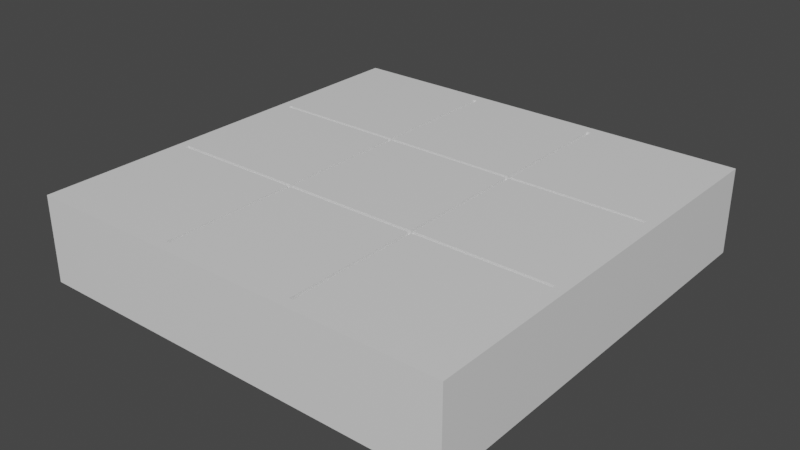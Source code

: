 # Source: pixel3x3.blend  (saved by Blender 2.93.21; exported with 4.5.12 LTS)
import bpy
from mathutils import Matrix  # noqa: F401  (used for matrix-valued properties, if any)

bpy.ops.wm.read_factory_settings(use_empty=True)
scene = bpy.context.scene
scene.name = 'Scene'

# ---- collections
col_collection = bpy.data.collections.new('Collection'); scene.collection.children.link(col_collection)

# ---- materials (node trees are filled in below, after node groups)
mat_material = bpy.data.materials.new('Material')
mat_material.alpha_threshold = 0.0
mat_material.use_transparent_shadow = False
mat_material.line_color = (0.0, 0.0, 0.0, 1.0)

# ---- material node trees
mat_material.use_nodes = True; mat_material.node_tree.nodes.clear()
_N = mat_material.node_tree.nodes; _L = mat_material.node_tree.links
n0 = _N.new('ShaderNodeOutputMaterial'); n0.name = 'Material Output'; n0.location = (300, 300)
n1 = _N.new('ShaderNodeBsdfPrincipled'); n1.name = 'Principled BSDF'; n1.location = (10, 300)
n1.distribution = 'GGX'
n1.subsurface_method = 'BURLEY'
n1.inputs[2].default_value = 0.4
n1.inputs[3].default_value = 1.45
n1.inputs[27].default_value = (0.0, 0.0, 0.0, 1.0)
n1.inputs[28].default_value = 1.0
_L.new(n1.outputs[0], n0.inputs[0])
n0.is_active_output = True

# ---- world
world_world = bpy.data.worlds.new('World'); scene.world = world_world
world_world.use_nodes = True; world_world.node_tree.nodes.clear()
_N = world_world.node_tree.nodes; _L = world_world.node_tree.links
n0 = _N.new('ShaderNodeOutputWorld'); n0.name = 'World Output'; n0.location = (300, 300)
n1 = _N.new('ShaderNodeBackground'); n1.name = 'Background'; n1.location = (10, 300)
n1.inputs[0].default_value = (0.05088, 0.05088, 0.05088, 1.0)
_L.new(n1.outputs[0], n0.inputs[0])
n0.is_active_output = True
world_world.color = (0.05088, 0.05088, 0.05088)
world_world.use_sun_shadow = False
world_world.sun_shadow_jitter_overblur = 0.0

# ---- meshes
me_cube = bpy.data.meshes.new('Cube')
me_cube.from_pydata([(0.95, 0.95, 1.0), (1.0, 1.0, -1.0), (0.95, -0.95, 1.0), (1.0, -1.0, -1.0), (-0.95, 0.95, 1.0), (-1.0, 1.0, -1.0), (-0.95, -0.95, 1.0), (-1.0, -1.0, -1.0), (1.0, -1.0, 1.0), (-1.0, -1.0, 1.0), (1.0, 1.0, 1.0), (-1.0, 1.0, 1.0), (0.95, -0.95, 0.9), (-0.95, -0.95, 0.9), (0.95, 0.95, 0.9), (-0.95, 0.95, 0.9), (0.3253, -0.95, 0.9), (0.3081, -0.95, 0.9), (-0.3081, -0.95, 0.9), (-0.3253, -0.95, 0.9), (0.95, 0.3253, 0.9), (0.95, 0.3081, 0.9), (0.95, -0.3081, 0.9), (0.95, -0.3253, 0.9), (-0.95, -0.3253, 0.9), (-0.95, -0.3081, 0.9), (-0.95, 0.3081, 0.9), (-0.95, 0.3253, 0.9), (-0.3253, 0.95, 0.9), (-0.3081, 0.95, 0.9), (0.3081, 0.95, 0.9), (0.3253, 0.95, 0.9), (0.3081, 0.3253, 0.9), (0.3081, 0.3081, 0.9), (0.3253, 0.3081, 0.9), (0.3253, 0.3253, 0.9), (0.3081, -0.3253, 0.9), (0.3253, -0.3253, 0.9), (0.3253, -0.3081, 0.9), (0.3081, -0.3081, 0.9), (-0.3253, 0.3253, 0.9), (-0.3253, 0.3081, 0.9), (-0.3081, 0.3081, 0.9), (-0.3081, 0.3253, 0.9), (-0.3253, -0.3253, 0.9), (-0.3081, -0.3253, 0.9), (-0.3081, -0.3081, 0.9), (-0.3253, -0.3081, 0.9)], [], [(3, 8, 9, 7), (7, 9, 11, 5), (5, 1, 3, 7), (1, 10, 8, 3), (5, 11, 10, 1), (2, 6, 9, 8), (0, 2, 8, 10), (6, 4, 11, 9), (4, 0, 10, 11), (6, 2, 12, 16, 17, 18, 19, 13), (2, 0, 14, 20, 21, 22, 23, 12), (4, 6, 13, 24, 25, 26, 27, 15), (0, 4, 15, 28, 29, 30, 31, 14), (32, 33, 34, 35), (36, 37, 38, 39), (40, 41, 42, 43), (44, 45, 46, 47), (36, 17, 16, 37), (30, 32, 35, 31), (33, 39, 38, 34), (44, 19, 18, 45), (28, 40, 43, 29), (41, 47, 46, 42), (34, 21, 20, 35), (37, 23, 22, 38), (42, 33, 32, 43), (45, 36, 39, 46), (26, 41, 40, 27), (24, 44, 47, 25)])
_uv = me_cube.uv_layers.new(name='UVMap')
_uv.uv.foreach_set('vector', [0.375, 0.75, 0.625, 0.75, 0.625, 1.0, 0.375, 1.0, 0.375, 0.0, 0.625, 0.0, 0.625, 0.25, 0.375, 0.25, 0.125, 0.5, 0.375, 0.5, 0.375, 0.75, 0.125, 0.75, 0.375, 0.5, 0.625, 0.5, 0.625, 0.75, 0.375, 0.75, 0.375, 0.25, 0.625, 0.25, 0.625, 0.5, 0.375, 0.5, 0.6312, 0.7437, 0.8688, 0.7437, 0.875, 0.75, 0.625, 0.75, 0.6312, 0.5062, 0.6312, 0.7437, 0.625, 0.75, 0.625, 0.5, 0.8688, 0.7437, 0.8688, 0.5063, 0.875, 0.5, 0.875, 0.75, 0.8688, 0.5063, 0.6312, 0.5062, 0.625, 0.5, 0.875, 0.5, 0.8688, 0.7437, 0.6312, 0.7437, 0.6312, 0.7437, 0.7093, 0.7437, 0.7115, 0.7437, 0.7885, 0.7437, 0.7907, 0.7437, 0.8688, 0.7437, 0.6312, 0.7437, 0.6312, 0.5062, 0.6312, 0.5062, 0.6312, 0.5843, 0.6312, 0.5865, 0.6312, 0.6635, 0.6312, 0.6657, 0.6312, 0.7437, 0.8688, 0.5063, 0.8688, 0.7437, 0.8688, 0.7437, 0.8687, 0.6657, 0.8687, 0.6635, 0.8687, 0.5865, 0.8687, 0.5843, 0.8688, 0.5063, 0.6312, 0.5062, 0.8688, 0.5063, 0.8688, 0.5063, 0.7907, 0.5063, 0.7885, 0.5063, 0.7115, 0.5063, 0.7093, 0.5063, 0.6312, 0.5062, 0.7115, 0.5843, 0.7115, 0.5865, 0.7093, 0.5865, 0.7093, 0.5843, 0.7115, 0.6657, 0.7093, 0.6657, 0.7093, 0.6635, 0.7115, 0.6635, 0.7907, 0.5843, 0.7907, 0.5865, 0.7885, 0.5865, 0.7885, 0.5843, 0.7907, 0.6657, 0.7885, 0.6657, 0.7885, 0.6635, 0.7907, 0.6635, 0.7115, 0.6657, 0.7115, 0.7437, 0.7093, 0.7437, 0.7093, 0.6657, 0.7115, 0.5063, 0.7115, 0.5843, 0.7093, 0.5843, 0.7093, 0.5063, 0.7115, 0.5865, 0.7115, 0.6635, 0.7093, 0.6635, 0.7093, 0.5865, 0.7907, 0.6657, 0.7907, 0.7437, 0.7885, 0.7437, 0.7885, 0.6657, 0.7907, 0.5063, 0.7907, 0.5843, 0.7885, 0.5843, 0.7885, 0.5063, 0.7907, 0.5865, 0.7907, 0.6635, 0.7885, 0.6635, 0.7885, 0.5865, 0.7093, 0.5865, 0.6312, 0.5865, 0.6312, 0.5843, 0.7093, 0.5843, 0.7093, 0.6657, 0.6312, 0.6657, 0.6312, 0.6635, 0.7093, 0.6635, 0.7885, 0.5865, 0.7115, 0.5865, 0.7115, 0.5843, 0.7885, 0.5843, 0.7885, 0.6657, 0.7115, 0.6657, 0.7115, 0.6635, 0.7885, 0.6635, 0.8687, 0.5865, 0.7907, 0.5865, 0.7907, 0.5843, 0.8687, 0.5843, 0.8687, 0.6657, 0.7907, 0.6657, 0.7907, 0.6635, 0.8687, 0.6635])
me_cube.materials.append(mat_material)
me_cube.use_remesh_preserve_volume = False
me_cube.use_remesh_preserve_attributes = False
me_cube.use_mirror_vertex_groups = False
me_cube.update()
me_cube_001 = bpy.data.meshes.new('Cube.001')
me_cube_001.from_pydata([(0.95, -0.95, 0.9), (-0.95, -0.95, 0.9), (0.95, 0.95, 0.9), (-0.95, 0.95, 0.9), (0.3253, -0.95, 0.9), (0.3081, -0.95, 0.9), (-0.3081, -0.95, 0.9), (-0.3253, -0.95, 0.9), (0.95, 0.3253, 0.9), (0.95, 0.3081, 0.9), (0.95, -0.3081, 0.9), (0.95, -0.3253, 0.9), (-0.95, -0.3253, 0.9), (-0.95, -0.3081, 0.9), (-0.95, 0.3081, 0.9), (-0.95, 0.3253, 0.9), (-0.3253, 0.95, 0.9), (-0.3081, 0.95, 0.9), (0.3081, 0.95, 0.9), (0.3253, 0.95, 0.9), (0.3081, 0.3253, 0.9), (0.3081, 0.3081, 0.9), (0.3253, 0.3081, 0.9), (0.3253, 0.3253, 0.9), (0.3081, -0.3253, 0.9), (0.3253, -0.3253, 0.9), (0.3253, -0.3081, 0.9), (0.3081, -0.3081, 0.9), (-0.3253, 0.3253, 0.9), (-0.3253, 0.3081, 0.9), (-0.3081, 0.3081, 0.9), (-0.3081, 0.3253, 0.9), (-0.3253, -0.3253, 0.9), (-0.3081, -0.3253, 0.9), (-0.3081, -0.3081, 0.9), (-0.3253, -0.3081, 0.9), (0.3081, -0.3253, 1.0), (0.3081, -0.95, 1.0), (0.3253, -0.95, 1.0), (0.3253, -0.3253, 1.0), (0.3081, 0.95, 1.0), (0.3081, 0.3253, 1.0), (0.3253, 0.3253, 1.0), (0.3253, 0.95, 1.0), (0.3081, 0.3081, 1.0), (0.3081, -0.3081, 1.0), (0.3253, -0.3081, 1.0), (0.3253, 0.3081, 1.0), (-0.3253, -0.3253, 1.0), (-0.3253, -0.95, 1.0), (-0.3081, -0.95, 1.0), (-0.3081, -0.3253, 1.0), (-0.3253, 0.95, 1.0), (-0.3253, 0.3253, 1.0), (-0.3081, 0.3253, 1.0), (-0.3081, 0.95, 1.0), (-0.3253, 0.3081, 1.0), (-0.3253, -0.3081, 1.0), (-0.3081, -0.3081, 1.0), (-0.3081, 0.3081, 1.0), (0.95, 0.3081, 1.0), (0.95, 0.3253, 1.0), (0.95, -0.3253, 1.0), (0.95, -0.3081, 1.0), (-0.95, 0.3081, 1.0), (-0.95, 0.3253, 1.0), (-0.95, -0.3253, 1.0), (-0.95, -0.3081, 1.0), (0.95, -0.95, 1.0), (-0.95, -0.95, 1.0), (0.95, 0.95, 1.0), (-0.95, 0.95, 1.0)], [], [(29, 35, 13, 14), (2, 8, 23, 19), (24, 5, 6, 33), (18, 20, 31, 17), (9, 10, 26, 22), (32, 7, 1, 12), (21, 27, 34, 30), (16, 28, 15, 3), (11, 0, 4, 25), (56, 64, 67, 57), (70, 43, 42, 61), (36, 51, 50, 37), (40, 55, 54, 41), (60, 47, 46, 63), (48, 66, 69, 49), (44, 59, 58, 45), (52, 71, 65, 53), (62, 39, 38, 68), (6, 5, 37, 50), (23, 8, 61, 42), (5, 24, 36, 37), (1, 7, 49, 69), (11, 25, 39, 62), (25, 4, 38, 39), (12, 1, 69, 66), (26, 10, 63, 46), (20, 18, 40, 41), (8, 2, 70, 61), (21, 30, 59, 44), (19, 23, 42, 43), (2, 19, 43, 70), (31, 20, 41, 54), (27, 21, 44, 45), (10, 9, 60, 63), (24, 33, 51, 36), (22, 26, 46, 47), (14, 13, 67, 64), (34, 27, 45, 58), (7, 32, 48, 49), (3, 15, 65, 71), (29, 14, 64, 56), (33, 6, 50, 51), (16, 3, 71, 52), (15, 28, 53, 65), (28, 16, 52, 53), (18, 17, 55, 40), (32, 12, 66, 48), (17, 31, 54, 55), (13, 35, 57, 67), (35, 29, 56, 57), (0, 11, 62, 68), (30, 34, 58, 59), (4, 0, 68, 38), (9, 22, 47, 60)])
_uv = me_cube_001.uv_layers.new(name='UVMap')
_uv.uv.foreach_set('vector', [0.7907, 0.5865, 0.7907, 0.6635, 0.8687, 0.6635, 0.8687, 0.5865, 0.6312, 0.5062, 0.6312, 0.5843, 0.7093, 0.5843, 0.7093, 0.5063, 0.7115, 0.6657, 0.7115, 0.7437, 0.7885, 0.7437, 0.7885, 0.6657, 0.7115, 0.5063, 0.7115, 0.5843, 0.7885, 0.5843, 0.7885, 0.5063, 0.6312, 0.5865, 0.6312, 0.6635, 0.7093, 0.6635, 0.7093, 0.5865, 0.7907, 0.6657, 0.7907, 0.7437, 0.8688, 0.7437, 0.8687, 0.6657, 0.7115, 0.5865, 0.7115, 0.6635, 0.7885, 0.6635, 0.7885, 0.5865, 0.7907, 0.5063, 0.7907, 0.5843, 0.8687, 0.5843, 0.8688, 0.5063, 0.6312, 0.6657, 0.6312, 0.7437, 0.7093, 0.7437, 0.7093, 0.6657, 0.7907, 0.5865, 0.8687, 0.5865, 0.8687, 0.6635, 0.7907, 0.6635, 0.6312, 0.5062, 0.7093, 0.5063, 0.7093, 0.5843, 0.6312, 0.5843, 0.7115, 0.6657, 0.7885, 0.6657, 0.7885, 0.7437, 0.7115, 0.7437, 0.7115, 0.5063, 0.7885, 0.5063, 0.7885, 0.5843, 0.7115, 0.5843, 0.6312, 0.5865, 0.7093, 0.5865, 0.7093, 0.6635, 0.6312, 0.6635, 0.7907, 0.6657, 0.8687, 0.6657, 0.8688, 0.7437, 0.7907, 0.7437, 0.7115, 0.5865, 0.7885, 0.5865, 0.7885, 0.6635, 0.7115, 0.6635, 0.7907, 0.5063, 0.8688, 0.5063, 0.8687, 0.5843, 0.7907, 0.5843, 0.6312, 0.6657, 0.7093, 0.6657, 0.7093, 0.7437, 0.6312, 0.7437, 0.7885, 0.7437, 0.7115, 0.7437, 0.7115, 0.7437, 0.7885, 0.7437, 0.7093, 0.5843, 0.6312, 0.5843, 0.6312, 0.5843, 0.7093, 0.5843, 0.7115, 0.7437, 0.7115, 0.6657, 0.7115, 0.6657, 0.7115, 0.7437, 0.8688, 0.7437, 0.7907, 0.7437, 0.7907, 0.7437, 0.8688, 0.7437, 0.6312, 0.6657, 0.7093, 0.6657, 0.7093, 0.6657, 0.6312, 0.6657, 0.7093, 0.6657, 0.7093, 0.7437, 0.7093, 0.7437, 0.7093, 0.6657, 0.8687, 0.6657, 0.8688, 0.7437, 0.8688, 0.7437, 0.8687, 0.6657, 0.7093, 0.6635, 0.6312, 0.6635, 0.6312, 0.6635, 0.7093, 0.6635, 0.7115, 0.5843, 0.7115, 0.5063, 0.7115, 0.5063, 0.7115, 0.5843, 0.6312, 0.5843, 0.6312, 0.5062, 0.6312, 0.5062, 0.6312, 0.5843, 0.7115, 0.5865, 0.7885, 0.5865, 0.7885, 0.5865, 0.7115, 0.5865, 0.7093, 0.5063, 0.7093, 0.5843, 0.7093, 0.5843, 0.7093, 0.5063, 0.6312, 0.5062, 0.7093, 0.5063, 0.7093, 0.5063, 0.6312, 0.5062, 0.7885, 0.5843, 0.7115, 0.5843, 0.7115, 0.5843, 0.7885, 0.5843, 0.7115, 0.6635, 0.7115, 0.5865, 0.7115, 0.5865, 0.7115, 0.6635, 0.6312, 0.6635, 0.6312, 0.5865, 0.6312, 0.5865, 0.6312, 0.6635, 0.7115, 0.6657, 0.7885, 0.6657, 0.7885, 0.6657, 0.7115, 0.6657, 0.7093, 0.5865, 0.7093, 0.6635, 0.7093, 0.6635, 0.7093, 0.5865, 0.8687, 0.5865, 0.8687, 0.6635, 0.8687, 0.6635, 0.8687, 0.5865, 0.7885, 0.6635, 0.7115, 0.6635, 0.7115, 0.6635, 0.7885, 0.6635, 0.7907, 0.7437, 0.7907, 0.6657, 0.7907, 0.6657, 0.7907, 0.7437, 0.8688, 0.5063, 0.8687, 0.5843, 0.8687, 0.5843, 0.8688, 0.5063, 0.7907, 0.5865, 0.8687, 0.5865, 0.8687, 0.5865, 0.7907, 0.5865, 0.7885, 0.6657, 0.7885, 0.7437, 0.7885, 0.7437, 0.7885, 0.6657, 0.7907, 0.5063, 0.8688, 0.5063, 0.8688, 0.5063, 0.7907, 0.5063, 0.8687, 0.5843, 0.7907, 0.5843, 0.7907, 0.5843, 0.8687, 0.5843, 0.7907, 0.5843, 0.7907, 0.5063, 0.7907, 0.5063, 0.7907, 0.5843, 0.7115, 0.5063, 0.7885, 0.5063, 0.7885, 0.5063, 0.7115, 0.5063, 0.7907, 0.6657, 0.8687, 0.6657, 0.8687, 0.6657, 0.7907, 0.6657, 0.7885, 0.5063, 0.7885, 0.5843, 0.7885, 0.5843, 0.7885, 0.5063, 0.8687, 0.6635, 0.7907, 0.6635, 0.7907, 0.6635, 0.8687, 0.6635, 0.7907, 0.6635, 0.7907, 0.5865, 0.7907, 0.5865, 0.7907, 0.6635, 0.6312, 0.7437, 0.6312, 0.6657, 0.6312, 0.6657, 0.6312, 0.7437, 0.7885, 0.5865, 0.7885, 0.6635, 0.7885, 0.6635, 0.7885, 0.5865, 0.7093, 0.7437, 0.6312, 0.7437, 0.6312, 0.7437, 0.7093, 0.7437, 0.6312, 0.5865, 0.7093, 0.5865, 0.7093, 0.5865, 0.6312, 0.5865])
me_cube_001.materials.append(mat_material)
me_cube_001.use_remesh_preserve_volume = False
me_cube_001.use_remesh_preserve_attributes = False
me_cube_001.use_mirror_vertex_groups = False
me_cube_001.update()

# ---- objects
ob_platform3x3 = bpy.data.objects.new('platform3x3', me_cube)
ob_pixels = bpy.data.objects.new('pixels', me_cube_001)

# ---- transforms, parenting, visibility, modifiers, constraints
ob_platform3x3.location = (0.0, 0.0, 0.0)
ob_platform3x3.scale = (5.0, 5.0, 1.0)
ob_platform3x3.lock_rotations_4d = False
ob_platform3x3.empty_display_type = 'ARROWS'
ob_platform3x3.lineart.crease_threshold = 0.0
ob_pixels.location = (0.0, 0.0, 0.0)
ob_pixels.scale = (5.0, 5.0, 1.0)
ob_pixels.lock_rotations_4d = False
ob_pixels.empty_display_type = 'ARROWS'
ob_pixels.lineart.crease_threshold = 0.0

# ---- collection membership
col_collection.objects.link(ob_platform3x3)
col_collection.objects.link(ob_pixels)

# ---- scene / render settings (as saved in the file)
scene.frame_start = 1; scene.frame_end = 250; scene.frame_set(1)
scene.render.engine = 'BLENDER_EEVEE_NEXT'
scene.cycles.use_denoising = False
scene.cycles.samples = 128
scene.cycles.sampling_pattern = 'TABULATED_SOBOL'
scene.cycles.use_adaptive_sampling = False
scene.cycles.use_light_tree = False
scene.view_settings.view_transform = 'Filmic'
bpy.context.view_layer.update()

# ---- added for rendering (the .blend has no active camera and no usable light): camera, sun
cam_auto = bpy.data.cameras.new('AutoCamera')
cam_auto.lens = 50.0
cam_auto.sensor_width = 36.0
cam_auto.clip_end = 1000.0
ob_auto_camera = bpy.data.objects.new('AutoCamera', cam_auto)
scene.collection.objects.link(ob_auto_camera)
ob_auto_camera.location = (13.2149, -15.8578, 10.5719)
ob_auto_camera.rotation_euler = (1.09748, -7.21219e-08, 0.694738)
scene.camera = ob_auto_camera
light_auto_sun = bpy.data.lights.new('AutoSun', 'SUN')
light_auto_sun.energy = 3.0
light_auto_sun.angle = 0.0523599
ob_auto_sun = bpy.data.objects.new('AutoSun', light_auto_sun)
scene.collection.objects.link(ob_auto_sun)
ob_auto_sun.rotation_euler = (0.872665, 0.174533, 0.523599)
bpy.context.view_layer.update()

